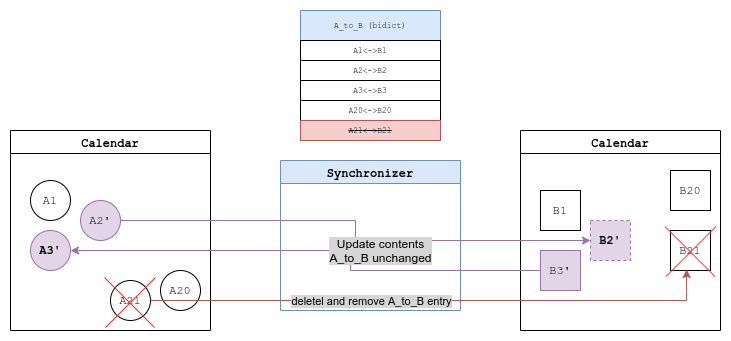

The diagram above was exported from draw.io. Its source (the exported page's mxGraphModel, read from the mxfile embedded in the PNG):
<mxGraphModel dx="2062" dy="1141" grid="1" gridSize="10" guides="1" tooltips="1" connect="1" arrows="1" fold="1" page="1" pageScale="1" pageWidth="827" pageHeight="1169" math="0" shadow="0">
  <root>
    <mxCell id="WIyWlLk6GJQsqaUBKTNV-0" />
    <mxCell id="WIyWlLk6GJQsqaUBKTNV-1" parent="WIyWlLk6GJQsqaUBKTNV-0" />
    <mxCell id="UczhDD-ak8AhGgbR7AN6-11" value="Calendar" style="swimlane;fontFamily=Courier New;" parent="WIyWlLk6GJQsqaUBKTNV-1" vertex="1">
      <mxGeometry x="80" y="260" width="200" height="200" as="geometry" />
    </mxCell>
    <mxCell id="UczhDD-ak8AhGgbR7AN6-12" value="A1" style="ellipse;whiteSpace=wrap;html=1;aspect=fixed;fontFamily=Courier New;" parent="UczhDD-ak8AhGgbR7AN6-11" vertex="1">
      <mxGeometry x="20" y="50" width="40" height="40" as="geometry" />
    </mxCell>
    <mxCell id="UczhDD-ak8AhGgbR7AN6-14" value="&lt;b&gt;A3'&lt;/b&gt;" style="ellipse;whiteSpace=wrap;html=1;aspect=fixed;fontFamily=Courier New;fillColor=#e1d5e7;strokeColor=#9673a6;" parent="UczhDD-ak8AhGgbR7AN6-11" vertex="1">
      <mxGeometry x="20" y="100" width="40" height="40" as="geometry" />
    </mxCell>
    <mxCell id="UczhDD-ak8AhGgbR7AN6-13" value="A2'" style="ellipse;whiteSpace=wrap;html=1;aspect=fixed;fontFamily=Courier New;fillColor=#e1d5e7;strokeColor=#9673a6;" parent="UczhDD-ak8AhGgbR7AN6-11" vertex="1">
      <mxGeometry x="70" y="70" width="40" height="40" as="geometry" />
    </mxCell>
    <mxCell id="M8ySMrJf8F9DL-PtWal_-19" value="A20" style="ellipse;whiteSpace=wrap;html=1;aspect=fixed;fontFamily=Courier New;" parent="UczhDD-ak8AhGgbR7AN6-11" vertex="1">
      <mxGeometry x="150" y="140" width="40" height="40" as="geometry" />
    </mxCell>
    <mxCell id="M8ySMrJf8F9DL-PtWal_-26" value="A21" style="ellipse;whiteSpace=wrap;html=1;aspect=fixed;fontFamily=Courier New;" parent="UczhDD-ak8AhGgbR7AN6-11" vertex="1">
      <mxGeometry x="100" y="150" width="40" height="40" as="geometry" />
    </mxCell>
    <mxCell id="UczhDD-ak8AhGgbR7AN6-16" value="Calendar" style="swimlane;fontFamily=Courier New;" parent="WIyWlLk6GJQsqaUBKTNV-1" vertex="1">
      <mxGeometry x="590" y="260" width="200" height="200" as="geometry" />
    </mxCell>
    <mxCell id="UczhDD-ak8AhGgbR7AN6-21" value="B20" style="rectangle;whiteSpace=wrap;html=1;aspect=fixed;fontFamily=Courier New;" parent="UczhDD-ak8AhGgbR7AN6-16" vertex="1">
      <mxGeometry x="150" y="40" width="40" height="40" as="geometry" />
    </mxCell>
    <mxCell id="UczhDD-ak8AhGgbR7AN6-20" value="B21" style="rectangle;whiteSpace=wrap;html=1;aspect=fixed;fontFamily=Courier New;" parent="UczhDD-ak8AhGgbR7AN6-16" vertex="1">
      <mxGeometry x="150" y="100" width="40" height="40" as="geometry" />
    </mxCell>
    <mxCell id="M8ySMrJf8F9DL-PtWal_-1" value="B1" style="rectangle;whiteSpace=wrap;html=1;aspect=fixed;fontFamily=Courier New;" parent="UczhDD-ak8AhGgbR7AN6-16" vertex="1">
      <mxGeometry x="20" y="60" width="40" height="40" as="geometry" />
    </mxCell>
    <mxCell id="M8ySMrJf8F9DL-PtWal_-2" value="&lt;b&gt;B2'&lt;/b&gt;" style="rectangle;whiteSpace=wrap;html=1;aspect=fixed;fontFamily=Courier New;fillColor=#e1d5e7;strokeColor=#9673a6;dashed=1;" parent="UczhDD-ak8AhGgbR7AN6-16" vertex="1">
      <mxGeometry x="70" y="90" width="40" height="40" as="geometry" />
    </mxCell>
    <mxCell id="M8ySMrJf8F9DL-PtWal_-3" value="B3'" style="rectangle;whiteSpace=wrap;html=1;aspect=fixed;fontFamily=Courier New;fillColor=#e1d5e7;strokeColor=#9673a6;" parent="UczhDD-ak8AhGgbR7AN6-16" vertex="1">
      <mxGeometry x="20" y="120" width="40" height="40" as="geometry" />
    </mxCell>
    <mxCell id="ihipCVVaRpJu3SxlVxvq-3" value="" style="group;strokeColor=none;" parent="UczhDD-ak8AhGgbR7AN6-16" vertex="1" connectable="0">
      <mxGeometry x="144.5" y="96" width="51" height="50" as="geometry" />
    </mxCell>
    <mxCell id="ihipCVVaRpJu3SxlVxvq-4" value="" style="endArrow=none;html=1;rounded=0;fontSize=13;strokeColor=#FF3333;" parent="ihipCVVaRpJu3SxlVxvq-3" edge="1">
      <mxGeometry width="50" height="50" relative="1" as="geometry">
        <mxPoint x="1" y="50" as="sourcePoint" />
        <mxPoint x="51" as="targetPoint" />
      </mxGeometry>
    </mxCell>
    <mxCell id="ihipCVVaRpJu3SxlVxvq-5" value="" style="endArrow=none;html=1;rounded=0;fontSize=13;strokeColor=#FF3333;" parent="ihipCVVaRpJu3SxlVxvq-3" edge="1">
      <mxGeometry width="50" height="50" relative="1" as="geometry">
        <mxPoint x="50" y="50" as="sourcePoint" />
        <mxPoint as="targetPoint" />
      </mxGeometry>
    </mxCell>
    <mxCell id="UczhDD-ak8AhGgbR7AN6-22" value="Synchronizer" style="swimlane;fontFamily=Courier New;fillColor=#dae8fc;strokeColor=#6c8ebf;" parent="WIyWlLk6GJQsqaUBKTNV-1" vertex="1">
      <mxGeometry x="350" y="290" width="180" height="150" as="geometry" />
    </mxCell>
    <mxCell id="UczhDD-ak8AhGgbR7AN6-24" value="A_to_B (bidict)" style="swimlane;fontStyle=0;childLayout=stackLayout;horizontal=1;startSize=30;horizontalStack=0;resizeParent=1;resizeParentMax=0;resizeLast=0;collapsible=1;marginBottom=0;fontFamily=Courier New;fillColor=#dae8fc;strokeColor=#6c8ebf;fontSize=8;" parent="WIyWlLk6GJQsqaUBKTNV-1" vertex="1">
      <mxGeometry x="370" y="140" width="140" height="130" as="geometry" />
    </mxCell>
    <mxCell id="UczhDD-ak8AhGgbR7AN6-28" value="A1&amp;lt;-&amp;gt;B1" style="rounded=0;whiteSpace=wrap;html=1;fontFamily=Courier New;fontSize=8;" parent="UczhDD-ak8AhGgbR7AN6-24" vertex="1">
      <mxGeometry y="30" width="140" height="20" as="geometry" />
    </mxCell>
    <mxCell id="M8ySMrJf8F9DL-PtWal_-11" value="A2&amp;lt;-&amp;gt;B2" style="rounded=0;whiteSpace=wrap;html=1;fontFamily=Courier New;fontSize=8;" parent="UczhDD-ak8AhGgbR7AN6-24" vertex="1">
      <mxGeometry y="50" width="140" height="20" as="geometry" />
    </mxCell>
    <mxCell id="M8ySMrJf8F9DL-PtWal_-12" value="A3&amp;lt;-&amp;gt;B3" style="rounded=0;whiteSpace=wrap;html=1;fontFamily=Courier New;fontSize=8;" parent="UczhDD-ak8AhGgbR7AN6-24" vertex="1">
      <mxGeometry y="70" width="140" height="20" as="geometry" />
    </mxCell>
    <mxCell id="M8ySMrJf8F9DL-PtWal_-13" value="A20&amp;lt;-&amp;gt;B20" style="rounded=0;whiteSpace=wrap;html=1;fontFamily=Courier New;fontSize=8;" parent="UczhDD-ak8AhGgbR7AN6-24" vertex="1">
      <mxGeometry y="90" width="140" height="20" as="geometry" />
    </mxCell>
    <mxCell id="M8ySMrJf8F9DL-PtWal_-14" value="&lt;strike&gt;A21&amp;lt;-&amp;gt;B21&lt;/strike&gt;" style="rounded=0;whiteSpace=wrap;html=1;fontFamily=Courier New;fontSize=8;fillColor=#f8cecc;strokeColor=#b85450;" parent="UczhDD-ak8AhGgbR7AN6-24" vertex="1">
      <mxGeometry y="110" width="140" height="20" as="geometry" />
    </mxCell>
    <mxCell id="M8ySMrJf8F9DL-PtWal_-32" value="" style="group;strokeColor=none;" parent="WIyWlLk6GJQsqaUBKTNV-1" vertex="1" connectable="0">
      <mxGeometry x="174" y="407" width="51" height="50" as="geometry" />
    </mxCell>
    <mxCell id="M8ySMrJf8F9DL-PtWal_-30" value="" style="endArrow=none;html=1;rounded=0;fontSize=13;strokeColor=#FF3333;" parent="M8ySMrJf8F9DL-PtWal_-32" edge="1">
      <mxGeometry width="50" height="50" relative="1" as="geometry">
        <mxPoint x="1" y="50" as="sourcePoint" />
        <mxPoint x="51" as="targetPoint" />
      </mxGeometry>
    </mxCell>
    <mxCell id="M8ySMrJf8F9DL-PtWal_-31" value="" style="endArrow=none;html=1;rounded=0;fontSize=13;strokeColor=#FF3333;" parent="M8ySMrJf8F9DL-PtWal_-32" edge="1">
      <mxGeometry width="50" height="50" relative="1" as="geometry">
        <mxPoint x="50" y="50" as="sourcePoint" />
        <mxPoint as="targetPoint" />
      </mxGeometry>
    </mxCell>
    <mxCell id="ihipCVVaRpJu3SxlVxvq-0" value="" style="edgeStyle=orthogonalEdgeStyle;rounded=0;orthogonalLoop=1;jettySize=auto;html=1;entryX=0.402;entryY=0.974;entryDx=0;entryDy=0;entryPerimeter=0;fillColor=#f8cecc;strokeColor=#b85450;" parent="WIyWlLk6GJQsqaUBKTNV-1" source="M8ySMrJf8F9DL-PtWal_-26" target="UczhDD-ak8AhGgbR7AN6-20" edge="1">
      <mxGeometry relative="1" as="geometry">
        <mxPoint x="360" y="440" as="targetPoint" />
      </mxGeometry>
    </mxCell>
    <mxCell id="ihipCVVaRpJu3SxlVxvq-6" value="deletel and remove A_to_B entry" style="edgeLabel;html=1;align=center;verticalAlign=middle;resizable=0;points=[];labelBackgroundColor=#D6D6D6;" parent="ihipCVVaRpJu3SxlVxvq-0" vertex="1" connectable="0">
      <mxGeometry x="-0.2413" y="2" relative="1" as="geometry">
        <mxPoint x="5" y="2" as="offset" />
      </mxGeometry>
    </mxCell>
    <mxCell id="ihipCVVaRpJu3SxlVxvq-1" style="edgeStyle=orthogonalEdgeStyle;rounded=0;orthogonalLoop=1;jettySize=auto;html=1;entryX=0;entryY=0.5;entryDx=0;entryDy=0;fillColor=#e1d5e7;strokeColor=#9673a6;" parent="WIyWlLk6GJQsqaUBKTNV-1" source="UczhDD-ak8AhGgbR7AN6-13" target="M8ySMrJf8F9DL-PtWal_-2" edge="1">
      <mxGeometry relative="1" as="geometry" />
    </mxCell>
    <mxCell id="ihipCVVaRpJu3SxlVxvq-2" style="edgeStyle=orthogonalEdgeStyle;rounded=0;orthogonalLoop=1;jettySize=auto;html=1;fillColor=#e1d5e7;strokeColor=#9673a6;" parent="WIyWlLk6GJQsqaUBKTNV-1" source="M8ySMrJf8F9DL-PtWal_-3" target="UczhDD-ak8AhGgbR7AN6-14" edge="1">
      <mxGeometry relative="1" as="geometry">
        <Array as="points">
          <mxPoint x="420" y="400" />
          <mxPoint x="420" y="380" />
        </Array>
      </mxGeometry>
    </mxCell>
    <mxCell id="ihipCVVaRpJu3SxlVxvq-9" value="Update contents&lt;br&gt;A_to_B unchanged" style="text;html=1;align=center;verticalAlign=middle;resizable=0;points=[];autosize=1;strokeColor=none;fillColor=none;labelBackgroundColor=#D6D6D6;" parent="WIyWlLk6GJQsqaUBKTNV-1" vertex="1">
      <mxGeometry x="390" y="365" width="120" height="30" as="geometry" />
    </mxCell>
  </root>
</mxGraphModel>